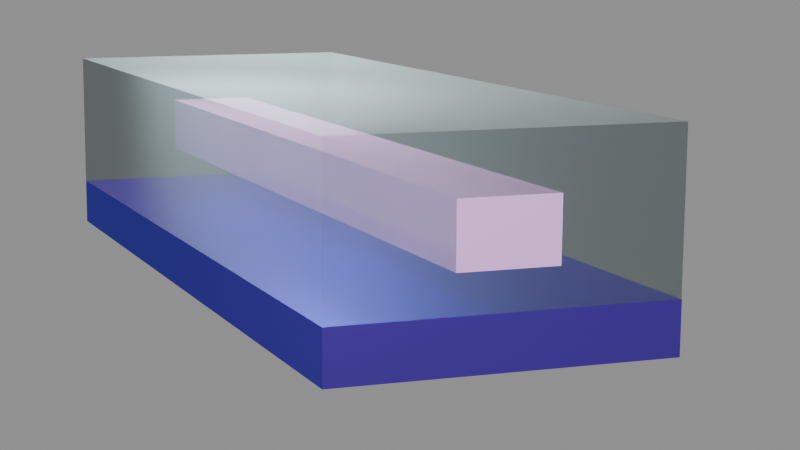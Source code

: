 # Source: Anneal_Free_Waveguide.blend  (saved by Blender 4.3.34; exported with 4.5.12 LTS)
import bpy
from mathutils import Matrix  # noqa: F401  (used for matrix-valued properties, if any)

bpy.ops.wm.read_factory_settings(use_empty=True)
scene = bpy.context.scene
scene.name = 'Scene'

# ---- collections
col_collection = bpy.data.collections.new('Collection'); scene.collection.children.link(col_collection)
col_useless = bpy.data.collections.new('Useless'); scene.collection.children.link(col_useless)

# ---- materials (node trees are filled in below, after node groups)
mat_material_001 = bpy.data.materials.new('Material.001')
mat_cladding = bpy.data.materials.new('Cladding')
mat_core = bpy.data.materials.new('Core')
mat_sio2 = bpy.data.materials.new('sio2')

# ---- material node trees
mat_material_001.use_nodes = True; mat_material_001.node_tree.nodes.clear()
_N = mat_material_001.node_tree.nodes; _L = mat_material_001.node_tree.links
n0 = _N.new('ShaderNodeBsdfPrincipled'); n0.name = 'Principled BSDF'; n0.location = (10, 300)
n0.inputs[0].default_value = (0.084, 0.002758, 0.3591, 1.0)
n0.inputs[1].default_value = 0.5
n0.inputs[2].default_value = 0.2
n0.inputs[3].default_value = 3.5
n0.inputs[13].default_value = 1.0
n0.inputs[14].default_value = (0.1847, 0.2418, 1.0, 1.0)
n1 = _N.new('ShaderNodeOutputMaterial'); n1.name = 'Material Output'; n1.location = (300, 300)
_L.new(n0.outputs[0], n1.inputs[0])
n1.is_active_output = True
mat_cladding.use_nodes = True; mat_cladding.node_tree.nodes.clear()
_N = mat_cladding.node_tree.nodes; _L = mat_cladding.node_tree.links
n0 = _N.new('ShaderNodeBsdfPrincipled'); n0.name = 'Principled BSDF'; n0.location = (10, 300)
n0.inputs[0].default_value = (0.5602, 0.8074, 0.8509, 1.0)
n0.inputs[1].default_value = 0.03261
n0.inputs[2].default_value = 1.0
n0.inputs[3].default_value = 1.6
n0.inputs[4].default_value = 0.5
n0.inputs[22].default_value = (0.9698, 0.8803, 1.0, 1.0)
n1 = _N.new('ShaderNodeOutputMaterial'); n1.name = 'Material Output'; n1.location = (300, 300)
n2 = _N.new('ShaderNodeUVMap'); n2.name = 'UV Map'; n2.location = (-190, 132)
_L.new(n0.outputs[0], n1.inputs[0])
_L.new(n2.outputs[0], n0.inputs[5])
n1.is_active_output = True
mat_core.use_nodes = True; mat_core.node_tree.nodes.clear()
_N = mat_core.node_tree.nodes; _L = mat_core.node_tree.links
n0 = _N.new('ShaderNodeOutputMaterial'); n0.name = 'Material Output'; n0.location = (300, 300)
n1 = _N.new('ShaderNodeBsdfPrincipled'); n1.name = 'Principled BSDF'; n1.location = (10, 300)
n1.inputs[0].default_value = (0.6071, 0.3206, 0.6698, 1.0)
n1.inputs[2].default_value = 0.03804
_L.new(n1.outputs[0], n0.inputs[0])
n0.is_active_output = True
mat_sio2.use_nodes = True; mat_sio2.node_tree.nodes.clear()
_N = mat_sio2.node_tree.nodes; _L = mat_sio2.node_tree.links
n0 = _N.new('ShaderNodeOutputMaterial'); n0.name = 'Material Output'; n0.location = (287, 224)
n1 = _N.new('ShaderNodeBsdfAnisotropic'); n1.name = 'Glossy BSDF'; n1.location = (-24, 169)
n1.inputs[0].default_value = (0.5066, 0.6125, 0.9502, 1.0)
n1.inputs[1].default_value = 0.8
n1.inputs[2].default_value = -0.5
_L.new(n1.outputs[0], n0.inputs[0])
n0.is_active_output = True

# ---- world
world_world = bpy.data.worlds.new('World'); scene.world = world_world
world_world.use_nodes = True; world_world.node_tree.nodes.clear()
_N = world_world.node_tree.nodes; _L = world_world.node_tree.links
n0 = _N.new('ShaderNodeOutputWorld'); n0.name = 'World Output'; n0.location = (279, 200)
n1 = _N.new('ShaderNodeBsdfPrincipled'); n1.name = 'Principled BSDF'; n1.location = (-142, 191)
n1.inputs[0].default_value = (1.0, 1.0, 1.0, 1.0)
n1.inputs[28].default_value = 0.3
_L.new(n1.outputs[0], n0.inputs[0])
n0.is_active_output = True
world_world.color = (0.05088, 0.05088, 0.05088)
world_world.sun_shadow_jitter_overblur = 0.0

# ---- cameras
cam_camera = bpy.data.cameras.new('Camera')
cam_camera.clip_end = 100.0
cam_camera.lens = 110.0
cam_camera.ortho_scale = 7.314
cam_camera.shift_x = -0.04
cam_camera.shift_y = -0.07
cam_camera_001 = bpy.data.cameras.new('Camera.001')
cam_camera_001.clip_end = 100.0
cam_camera_001.lens = 81.03
cam_camera_001.ortho_scale = 7.314
cam_camera_001.shift_x = 0.09
cam_camera_001.shift_y = 0.06

# ---- lights
light_light_002 = bpy.data.lights.new('Light.002', 'SPOT')
light_light_002.energy = 2000.0
light_light_002.shadow_soft_size = 4.126
light_light_002.spot_blend = 0.0
light_light_002.spot_size = 1.465
light_light_002.use_soft_falloff = False
light_light_005 = bpy.data.lights.new('Light.005', 'SPOT')
light_light_005.energy = 5000.0
light_light_005.shadow_soft_size = 1.172
light_light_005.spot_blend = 0.0
light_light_005.spot_size = 1.152
light_light_005.use_soft_falloff = False
light_light_007 = bpy.data.lights.new('Light.007', 'SPOT')
light_light_007.energy = 7000.0
light_light_007.shadow_soft_size = 1.868
light_light_007.spot_blend = 0.0
light_light_007.spot_size = 2.367
light_light_007.use_soft_falloff = False
light_light_008 = bpy.data.lights.new('Light.008', 'SPOT')
light_light_008.energy = 8000.0
light_light_008.shadow_soft_size = 1.172
light_light_008.spot_blend = 0.0
light_light_008.spot_size = 1.152
light_light_008.use_soft_falloff = False
light_light_009 = bpy.data.lights.new('Light.009', 'SPOT')
light_light_009.energy = 7000.0
light_light_009.shadow_soft_size = 1.868
light_light_009.spot_blend = 0.0
light_light_009.spot_size = 2.367
light_light_009.use_soft_falloff = False
light_light_001 = bpy.data.lights.new('Light.001', 'SPOT')
light_light_001.energy = 2000.0
light_light_001.shadow_soft_size = 0.6348
light_light_001.spot_size = 1.18

# ---- meshes
me_plane = bpy.data.meshes.new('Plane')
me_plane.from_pydata([(-1.0, -1.0, 0.0), (1.0, -1.0, 0.0), (-1.0, 1.0, 0.0), (1.0, 1.0, 0.0), (-1.0, -1.0, 15.43), (1.0, -1.0, 15.43), (-1.0, 1.0, 15.43), (1.0, 1.0, 15.43)], [], [(0, 2, 3, 1), (4, 5, 7, 6), (1, 3, 7, 5), (2, 0, 4, 6), (3, 2, 6, 7), (0, 1, 5, 4)])
_uv = me_plane.uv_layers.new(name='UVMap')
_uv.uv.foreach_set('vector', [0.0, 0.0, 0.0, 1.0, 1.0, 1.0, 1.0, 0.0, 0.0, 0.0, 1.0, 0.0, 1.0, 1.0, 0.0, 1.0, 1.0, 0.0, 1.0, 1.0, 1.0, 1.0, 1.0, 0.0, 0.0, 1.0, 0.0, 0.0, 0.0, 0.0, 0.0, 1.0, 1.0, 1.0, 0.0, 1.0, 0.0, 1.0, 1.0, 1.0, 0.0, 0.0, 1.0, 0.0, 1.0, 0.0, 0.0, 0.0])
me_plane.materials.append(mat_material_001)
me_plane.auto_texspace = False
me_plane.update()
me_plane_001 = bpy.data.meshes.new('Plane.001')
me_plane_001.from_pydata([(-1.0, -1.0, 0.0), (1.0, -1.0, 0.0), (-1.0, 1.0, 0.0), (1.0, 1.0, 0.0), (-1.0, -1.0, 15.43), (1.0, -1.0, 15.43), (-1.0, 1.0, 15.43), (1.0, 1.0, 15.43)], [], [(0, 2, 3, 1), (4, 5, 7, 6), (1, 3, 7, 5), (2, 0, 4, 6), (3, 2, 6, 7), (0, 1, 5, 4)])
_uv = me_plane_001.uv_layers.new(name='UVMap')
_uv.uv.foreach_set('vector', [0.0, 0.0, 0.0, 1.0, 1.0, 1.0, 1.0, 0.0, 0.0, 0.0, 1.0, 0.0, 1.0, 1.0, 0.0, 1.0, 1.0, 0.0, 1.0, 1.0, 1.0, 1.0, 1.0, 0.0, 0.0, 1.0, 0.0, 0.0, 0.0, 0.0, 0.0, 1.0, 1.0, 1.0, 0.0, 1.0, 0.0, 1.0, 1.0, 1.0, 0.0, 0.0, 1.0, 0.0, 1.0, 0.0, 0.0, 0.0])
me_plane_001.materials.append(mat_cladding)
me_plane_001.auto_texspace = False
me_plane_001.update()
me_plane_002 = bpy.data.meshes.new('Plane.002')
me_plane_002.from_pydata([(-1.0, -1.0, 0.0), (1.0, -1.0, 0.0), (-1.0, 1.0, 0.0), (1.0, 1.0, 0.0), (-1.0, -1.0, 15.43), (1.0, -1.0, 15.43), (-1.0, 1.0, 15.43), (1.0, 1.0, 15.43)], [], [(0, 2, 3, 1), (4, 5, 7, 6), (1, 3, 7, 5), (2, 0, 4, 6), (3, 2, 6, 7), (0, 1, 5, 4)])
_uv = me_plane_002.uv_layers.new(name='UVMap')
_uv.uv.foreach_set('vector', [0.0, 0.0, 0.0, 1.0, 1.0, 1.0, 1.0, 0.0, 0.0, 0.0, 1.0, 0.0, 1.0, 1.0, 0.0, 1.0, 1.0, 0.0, 1.0, 1.0, 1.0, 1.0, 1.0, 0.0, 0.0, 1.0, 0.0, 0.0, 0.0, 0.0, 0.0, 1.0, 1.0, 1.0, 0.0, 1.0, 0.0, 1.0, 1.0, 1.0, 0.0, 0.0, 1.0, 0.0, 1.0, 0.0, 0.0, 0.0])
me_plane_002.materials.append(mat_core)
me_plane_002.auto_texspace = False
me_plane_002.update()

# ---- curves / text
cu_plane_001 = bpy.data.curves.new('Plane.001', 'CURVE')
cu_plane_001.dimensions = '3D'
_sp = cu_plane_001.splines.new('POLY'); _sp.points.add(3)
_sp.points.foreach_set('co', [-1.0, -1.0, 0.0, 0.0, 1.0, -1.0, 0.0, 0.0, 1.0, 1.0, 0.0, 0.0, -1.0, 1.0, 0.0, 0.0])
_sp.order_v = 0
_sp.resolution_v = 0
_sp.use_cyclic_u = True
_sp.use_endpoint_u = True
_sp.use_smooth = False
cu_plane_001.fill_mode = 'FULL'
txt_ultra_high_q_resonator = bpy.data.curves.new('Ultra-High Q Resonator', 'FONT')
txt_ultra_high_q_resonator.dimensions = '2D'
txt_ultra_high_q_resonator.body = 'Germanosilicate\nUltra-High-Q Resonator '
txt_ultra_high_q_resonator.extrude = 0.02
txt_ultra_high_q_resonator.resolution_u = 20
txt_ultra_high_q_resonator.size = 0.16
cu_nurbspath_003 = bpy.data.curves.new('NurbsPath.003', 'CURVE')
cu_nurbspath_003.dimensions = '3D'
_sp = cu_nurbspath_003.splines.new('NURBS'); _sp.points.add(15)
_sp.points.foreach_set('co', [-1.925, -0.02054, 0.0, 1.0, -0.9247, -0.02054, 0.0, 1.0, 0.0753, -0.02054, 0.0, 1.0, 0.5095, -0.01615, 0.0, 1.0, 0.8271, -0.0694, 0.0, 1.0, 1.106, -0.2027, 0.0, 1.0, 1.298, -0.3661, 0.0, 1.0, 1.447, -0.5502, 0.0, 1.0, 1.525, -0.7104, 0.0, 1.0, 1.592, -0.8935, 0.0, 1.0, 1.615, -1.177, 0.0, 1.0, 1.61, -1.586, 0.0, 1.0, 1.644, -1.8, 0.004659, 1.0, 1.768, -2.004, 0.008139, 1.0, 2.053, -2.116, 0.008139, 1.0, 3.56, -2.108, 0.008139, 1.0])
_sp.order_u = 3
_sp.order_v = 0
_sp.use_endpoint_u = True
_sp.use_smooth = False
cu_nurbspath_003.materials.append(mat_sio2)
cu_nurbspath_003.use_path = True
cu_nurbspath_003.bevel_mode = 'OBJECT'
cu_nurbspath_003.fill_mode = 'FULL'
cu_b_ziercircle = bpy.data.curves.new('BézierCircle', 'CURVE')
cu_b_ziercircle.dimensions = '3D'
_sp = cu_b_ziercircle.splines.new('BEZIER'); _sp.bezier_points.add(3)
_sp.bezier_points.foreach_set('co', [-1.0, 0.0, 0.0, 0.0, 1.0, 0.0, 1.0, 0.0, 0.0, 0.0, -1.0, 0.0])
_sp.bezier_points.foreach_set('handle_left', [-1.0, -0.5521, 0.0, -0.5521, 1.0, 0.0, 1.0, 0.5521, 0.0, 0.5521, -1.0, 0.0])
_sp.bezier_points.foreach_set('handle_right', [-1.0, 0.5521, 0.0, 0.5521, 1.0, 0.0, 1.0, -0.5521, 0.0, -0.5521, -1.0, 0.0])
for _p, _l, _r in zip(_sp.bezier_points, ['AUTO', 'AUTO', 'AUTO', 'AUTO'], ['AUTO', 'AUTO', 'AUTO', 'AUTO']): _p.handle_left_type = _l; _p.handle_right_type = _r
_sp.order_u = 0
_sp.order_v = 0
_sp.resolution_u = 33
_sp.use_cyclic_u = True
_sp.use_smooth = False
cu_b_ziercircle.materials.append(mat_sio2)
cu_b_ziercircle.use_path = True
cu_b_ziercircle.bevel_mode = 'OBJECT'
cu_b_ziercircle.resolution_u = 33
cu_b_ziercircle.render_resolution_u = 29
cu_b_ziercircle.fill_mode = 'FULL'
cu_b_ziercircle.twist_smooth = 4.81

# ---- objects
ob_si = bpy.data.objects.new('Si', me_plane)
ob_cladding = bpy.data.objects.new('Cladding', me_plane_001)
ob_core = bpy.data.objects.new('Core', me_plane_002)
ob_light_001 = bpy.data.objects.new('Light.001', light_light_002)
ob_light_003 = bpy.data.objects.new('Light.003', light_light_005)
ob_light_004 = bpy.data.objects.new('Light.004', light_light_007)
ob_light_002 = bpy.data.objects.new('Light.002', light_light_008)
ob_light_005 = bpy.data.objects.new('Light.005', light_light_009)
ob_wg = bpy.data.objects.new('wg', cu_plane_001)
ob_top = bpy.data.objects.new('Top', light_light_001)
ob_text = bpy.data.objects.new('Text', txt_ultra_high_q_resonator)
ob_camera = bpy.data.objects.new('Camera', cam_camera)
ob_backup = bpy.data.objects.new('backUp', cam_camera_001)
ob_pulley = bpy.data.objects.new('Pulley', cu_nurbspath_003)
ob_ring = bpy.data.objects.new('ring', cu_b_ziercircle)

# ---- transforms, parenting, visibility, modifiers, constraints
ob_si.location = (0.0, 0.0, -0.03)
ob_si.scale = (2.47, 6.73, -0.05)
ob_cladding.location = (0.0, 0.01, 2.28)
ob_cladding.scale = (2.47, 6.73, -0.15)
ob_cladding.visible_shadow = False
ob_core.location = (0.0, 0.0, 1.45)
ob_core.scale = (0.72, 6.73, -0.06)
ob_core.visible_shadow = False
ob_light_001.location = (8.045, 0.7516, -1.184)
ob_light_001.rotation_euler = (1.672, -0.2176, 1.787)
ob_light_001.lock_rotations_4d = False
ob_light_001.empty_display_type = 'ARROWS'
ob_light_001.color = (0.0, 0.0, 0.0, 0.0)
ob_light_001.lineart.crease_threshold = 0.0
ob_light_003.location = (-9.895, -9.581, 6.064)
ob_light_003.rotation_euler = (1.048, -0.5843, -0.5244)
ob_light_003.lock_rotations_4d = False
ob_light_003.empty_display_type = 'ARROWS'
ob_light_003.color = (0.0, 0.0, 0.0, 0.0)
ob_light_003.lineart.crease_threshold = 0.0
ob_light_004.location = (-0.7765, 2.78, 7.494)
ob_light_004.rotation_euler = (-0.1309, -0.09944, -0.6741)
ob_light_004.lock_rotations_4d = False
ob_light_004.empty_display_type = 'ARROWS'
ob_light_004.color = (0.0, 0.0, 0.0, 0.0)
ob_light_004.lineart.crease_threshold = 0.0
ob_light_002.location = (0.6199, -19.3, 3.676)
ob_light_002.rotation_euler = (1.348, -0.3534, 0.113)
ob_light_002.lock_rotations_4d = False
ob_light_002.empty_display_type = 'ARROWS'
ob_light_002.color = (0.0, 0.0, 0.0, 0.0)
ob_light_002.lineart.crease_threshold = 0.0
ob_light_005.location = (2.747, 9.061, 7.697)
ob_light_005.rotation_euler = (-0.7043, 0.02415, -0.729)
ob_light_005.lock_rotations_4d = False
ob_light_005.empty_display_type = 'ARROWS'
ob_light_005.color = (0.0, 0.0, 0.0, 0.0)
ob_light_005.lineart.crease_threshold = 0.0
ob_wg.location = (0.0, 0.0, 0.0)
ob_wg.rotation_euler = (1.571, 0.0, 0.0)
ob_wg.scale = (0.03, 0.03, 1.0)
ob_wg.hide_render = True
ob_top.location = (0.001636, -0.001665, 4.036)
ob_top.rotation_euler = (-0.001692, -0.002113, 2.287)
ob_top.lock_rotations_4d = False
ob_top.empty_display_type = 'ARROWS'
ob_top.color = (0.0, 0.0, 0.0, 0.0)
ob_top.hide_render = True
ob_top.lineart.crease_threshold = 0.0
ob_text.location = (-2.235, -0.5487, 0.16)
ob_text.rotation_euler = (1.222, 0.02618, -0.733)
ob_text.hide_render = True
ob_text.visible_diffuse = False
ob_text.visible_glossy = False
ob_text.visible_shadow = False
ob_camera.location = (-6.989, -6.896, 3.5)
ob_camera.rotation_euler = (1.244, 3.725e-09, 5.486)
ob_camera.scale = (0.97, 0.65, 1.0)
ob_camera.lock_rotations_4d = False
ob_camera.empty_display_type = 'ARROWS'
ob_camera.color = (0.0, 0.0, 0.0, 0.0)
ob_camera.hide_render = True
ob_camera.display_type = 'WIRE'
ob_camera.lineart.crease_threshold = 0.0
ob_backup.location = (-9.509, -26.7, 4.728)
ob_backup.rotation_euler = (1.38, -1.94e-06, 5.941)
ob_backup.scale = (1.0, 1.0, 1.0)
ob_backup.lock_rotations_4d = False
ob_backup.empty_display_type = 'ARROWS'
ob_backup.color = (0.0, 0.0, 0.0, 0.0)
ob_backup.display_type = 'WIRE'
ob_backup.lineart.crease_threshold = 0.0
ob_pulley.location = (-0.5397, 1.265, 0.0)
ob_pulley.hide_render = True
ob_ring.location = (0.0, 0.1404, 0.0)
ob_ring.hide_render = True
cu_nurbspath_003.bevel_object = ob_wg
cu_b_ziercircle.bevel_object = ob_wg

# ---- collection membership
col_collection.objects.link(ob_si)
col_collection.objects.link(ob_cladding)
col_collection.objects.link(ob_core)
col_collection.objects.link(ob_light_001)
col_collection.objects.link(ob_light_003)
col_collection.objects.link(ob_light_004)
col_collection.objects.link(ob_light_002)
col_collection.objects.link(ob_light_005)
col_useless.objects.link(ob_wg)
col_useless.objects.link(ob_top)
col_useless.objects.link(ob_text)
col_useless.objects.link(ob_camera)
col_useless.objects.link(ob_backup)
col_useless.objects.link(ob_pulley)
col_useless.objects.link(ob_ring)

# ---- scene / render settings (as saved in the file)
scene.camera = ob_backup
scene.frame_start = 1; scene.frame_end = 250; scene.frame_set(1)
scene.render.engine = 'CYCLES'
scene.cycles.max_bounces = 24
scene.cycles.diffuse_bounces = 12
scene.cycles.glossy_bounces = 12
scene.cycles.transparent_max_bounces = 12
bpy.context.view_layer.update()
